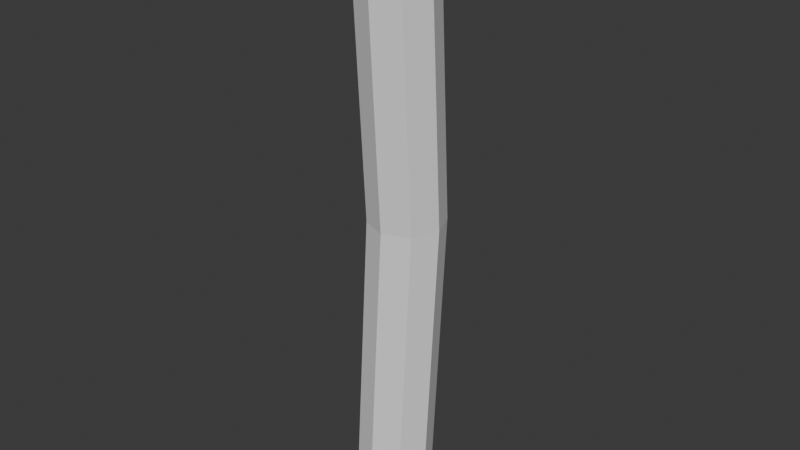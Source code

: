 # Source: PineTree.blend  (saved by Blender 4.0.36; exported with 4.5.12 LTS)
import bpy
from mathutils import Matrix  # noqa: F401  (used for matrix-valued properties, if any)

bpy.ops.wm.read_factory_settings(use_empty=True)
scene = bpy.context.scene
scene.name = 'Scene'

# ---- collections
col_collection = bpy.data.collections.new('Collection'); scene.collection.children.link(col_collection)
col_wip = bpy.data.collections.new('WIP'); scene.collection.children.link(col_wip)
col_export = bpy.data.collections.new('Export'); scene.collection.children.link(col_export)

# ---- world
world_world = bpy.data.worlds.new('World'); scene.world = world_world
world_world.use_nodes = True; world_world.node_tree.nodes.clear()
_N = world_world.node_tree.nodes; _L = world_world.node_tree.links
n0 = _N.new('ShaderNodeOutputWorld'); n0.name = 'World Output'; n0.location = (300, 300)
n1 = _N.new('ShaderNodeBackground'); n1.name = 'Background'; n1.location = (10, 300)
n1.inputs[0].default_value = (0.05088, 0.05088, 0.05088, 1.0)
_L.new(n1.outputs[0], n0.inputs[0])
n0.is_active_output = True
world_world.color = (0.05088, 0.05088, 0.05088)
world_world.use_sun_shadow = False
world_world.sun_shadow_jitter_overblur = 0.0

# ---- meshes
me_cylinder = bpy.data.meshes.new('Cylinder')
me_cylinder.from_pydata([(0.0, 1.0, -1.0), (1.388e-15, 1.55, 7.252), (0.7071, 0.7071, -1.0), (0.7071, 1.257, 7.252), (1.0, 0.0, -1.0), (1.0, 0.5496, 7.252), (0.7071, -0.7071, -1.0), (0.7071, -0.1575, 7.252), (0.0, -1.0, -1.0), (1.388e-15, -0.4504, 7.252), (-0.7071, -0.7071, -1.0), (-0.7071, -0.1575, 7.252), (-1.0, 0.0, -1.0), (-1.0, 0.5496, 7.252), (-0.7071, 0.7071, -1.0), (-0.7071, 1.257, 7.252), (1.974e-15, 1.069, 15.43), (0.7071, 0.7758, 15.43), (1.0, 0.0687, 15.43), (0.7071, -0.6384, 15.43), (1.974e-15, -0.9313, 15.43), (-0.7071, -0.6384, 15.43), (-1.0, 0.0687, 15.43), (-0.7071, 0.7758, 15.43)], [], [(0, 1, 3, 2), (2, 3, 5, 4), (4, 5, 7, 6), (6, 7, 9, 8), (8, 9, 11, 10), (10, 11, 13, 12), (13, 11, 21, 22), (12, 13, 15, 14), (14, 15, 1, 0), (0, 2, 4, 6, 8, 10, 12, 14), (17, 16, 23, 22, 21, 20, 19, 18), (9, 7, 19, 20), (15, 13, 22, 23), (5, 3, 17, 18), (11, 9, 20, 21), (1, 15, 23, 16), (3, 1, 16, 17), (7, 5, 18, 19)])
_uv = me_cylinder.uv_layers.new(name='UVMap')
_uv.uv.foreach_set('vector', [1.0, 0.5, 1.0, 1.0, 0.875, 1.0, 0.875, 0.5, 0.875, 0.5, 0.875, 1.0, 0.75, 1.0, 0.75, 0.5, 0.75, 0.5, 0.75, 1.0, 0.625, 1.0, 0.625, 0.5, 0.625, 0.5, 0.625, 1.0, 0.5, 1.0, 0.5, 0.5, 0.5, 0.5, 0.5, 1.0, 0.375, 1.0, 0.375, 0.5, 0.375, 0.5, 0.375, 1.0, 0.25, 1.0, 0.25, 0.5, 0.25, 1.0, 0.375, 1.0, 0.375, 1.0, 0.25, 1.0, 0.25, 0.5, 0.25, 1.0, 0.125, 1.0, 0.125, 0.5, 0.125, 0.5, 0.125, 1.0, 0.0, 1.0, 0.0, 0.5, 0.75, 0.49, 0.9197, 0.4197, 0.99, 0.25, 0.9197, 0.08029, 0.75, 0.01, 0.5803, 0.08029, 0.51, 0.25, 0.5803, 0.4197, 0.4197, 0.4197, 0.25, 0.49, 0.08029, 0.4197, 0.01, 0.25, 0.08029, 0.08029, 0.25, 0.01, 0.4197, 0.08029, 0.49, 0.25, 0.5, 1.0, 0.625, 1.0, 0.625, 1.0, 0.5, 1.0, 0.125, 1.0, 0.25, 1.0, 0.25, 1.0, 0.125, 1.0, 0.75, 1.0, 0.875, 1.0, 0.875, 1.0, 0.75, 1.0, 0.375, 1.0, 0.5, 1.0, 0.5, 1.0, 0.375, 1.0, 0.0, 1.0, 0.125, 1.0, 0.125, 1.0, 0.0, 1.0, 0.875, 1.0, 1.0, 1.0, 1.0, 1.0, 0.875, 1.0, 0.625, 1.0, 0.75, 1.0, 0.75, 1.0, 0.625, 1.0])
me_cylinder.update()

# ---- objects
ob_cylinder = bpy.data.objects.new('Cylinder', me_cylinder)
ob_empty = bpy.data.objects.new('Empty', None)
ob_empty_001 = bpy.data.objects.new('Empty.001', None)
ob_empty_002 = bpy.data.objects.new('Empty.002', None)
ob_empty_003 = bpy.data.objects.new('Empty.003', None)

# ---- transforms, parenting, visibility, modifiers, constraints
ob_cylinder.location = (0.0, 0.0, 0.0)
ob_empty.location = (1.53e-14, -125.1, 68.88)
ob_empty.rotation_euler = (1.571, -0.0, 1.571)
ob_empty.scale = (4.117, 4.117, 4.117)
ob_empty.empty_display_type = 'IMAGE'
ob_empty.empty_display_size = 5.0
ob_empty_001.location = (1.457e-14, -108.3, 65.63)
ob_empty_001.rotation_euler = (1.571, -0.0, 1.571)
ob_empty_001.scale = (3.515, 3.515, 3.515)
ob_empty_001.empty_display_type = 'IMAGE'
ob_empty_001.empty_display_size = 5.0
ob_empty_002.location = (1.133e-14, -123.5, 51.05)
ob_empty_002.rotation_euler = (1.571, -0.0, 1.571)
ob_empty_002.scale = (2.576, 2.576, 2.576)
ob_empty_002.empty_display_type = 'IMAGE'
ob_empty_002.empty_display_size = 5.0
ob_empty_003.location = (1.134e-14, -110.2, 51.07)
ob_empty_003.rotation_euler = (1.571, -0.0, 1.571)
ob_empty_003.scale = (2.818, 2.818, 2.818)
ob_empty_003.empty_display_type = 'IMAGE'
ob_empty_003.empty_display_size = 5.0

# ---- collection membership
col_collection.objects.link(ob_cylinder)
col_collection.objects.link(ob_empty)
col_collection.objects.link(ob_empty_001)
col_collection.objects.link(ob_empty_002)
col_collection.objects.link(ob_empty_003)
def _layer_coll(name, lc=None):
    lc = lc or bpy.context.view_layer.layer_collection
    for c in lc.children:
        if c.name == name: return c
        r = _layer_coll(name, c)
        if r: return r
_layer_coll('WIP').exclude = True
_layer_coll('Export').exclude = True

# ---- scene / render settings (as saved in the file)
scene.frame_start = 1; scene.frame_end = 250; scene.frame_set(1)
scene.render.engine = 'BLENDER_EEVEE_NEXT'
scene.cycles.sampling_pattern = 'TABULATED_SOBOL'
bpy.context.view_layer.update()

# ---- added for rendering (the .blend has no active camera and no usable light): camera, sun
cam_auto = bpy.data.cameras.new('AutoCamera')
cam_auto.lens = 50.0
cam_auto.sensor_width = 36.0
cam_auto.clip_end = 1000.0
ob_auto_camera = bpy.data.objects.new('AutoCamera', cam_auto)
scene.collection.objects.link(ob_auto_camera)
ob_auto_camera.location = (15.4913, -18.3148, 19.6064)
ob_auto_camera.rotation_euler = (1.09748, -7.21219e-08, 0.694738)
scene.camera = ob_auto_camera
light_auto_sun = bpy.data.lights.new('AutoSun', 'SUN')
light_auto_sun.energy = 3.0
light_auto_sun.angle = 0.0523599
ob_auto_sun = bpy.data.objects.new('AutoSun', light_auto_sun)
scene.collection.objects.link(ob_auto_sun)
ob_auto_sun.rotation_euler = (0.872665, 0.174533, 0.523599)
bpy.context.view_layer.update()
